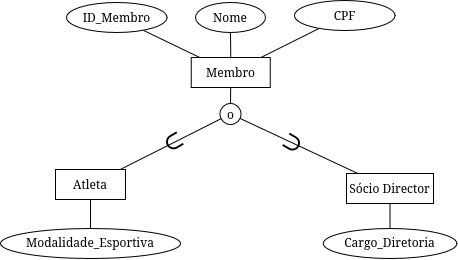

The diagram above was exported from draw.io. Its source (the exported page's mxGraphModel, read from the mxfile embedded in the PNG):
<mxGraphModel dx="614" dy="522" grid="0" gridSize="10" guides="1" tooltips="1" connect="1" arrows="1" fold="1" page="1" pageScale="1" pageWidth="827" pageHeight="1169" math="0" shadow="0">
  <root>
    <mxCell id="0" />
    <mxCell id="1" parent="0" />
    <mxCell id="lcuBY7XPZxBGTW_s_trX-9" edge="1" parent="1" source="lcuBY7XPZxBGTW_s_trX-2" style="edgeStyle=none;rounded=0;orthogonalLoop=1;jettySize=auto;html=1;strokeColor=default;align=center;verticalAlign=middle;fontFamily=Helvetica;fontSize=11;fontColor=default;labelBackgroundColor=default;endArrow=none;endFill=0;" target="TrmHcLEzvrgF0ndUSnMf-1" value="">
      <mxGeometry relative="1" as="geometry">
        <mxPoint x="316.81447010885154" y="347.0526750484613" as="targetPoint" />
      </mxGeometry>
    </mxCell>
    <mxCell id="lcuBY7XPZxBGTW_s_trX-13" edge="1" parent="1" source="lcuBY7XPZxBGTW_s_trX-2" style="edgeStyle=none;rounded=0;orthogonalLoop=1;jettySize=auto;html=1;strokeColor=default;align=center;verticalAlign=middle;fontFamily=Helvetica;fontSize=11;fontColor=default;labelBackgroundColor=default;endArrow=none;endFill=0;" target="lcuBY7XPZxBGTW_s_trX-12" value="">
      <mxGeometry relative="1" as="geometry" />
    </mxCell>
    <mxCell id="TrmHcLEzvrgF0ndUSnMf-4" edge="1" parent="1" source="lcuBY7XPZxBGTW_s_trX-2" style="edgeStyle=none;rounded=0;orthogonalLoop=1;jettySize=auto;html=1;strokeColor=default;align=center;verticalAlign=middle;fontFamily=Helvetica;fontSize=11;fontColor=default;labelBackgroundColor=default;endArrow=none;endFill=0;" target="TrmHcLEzvrgF0ndUSnMf-2" value="">
      <mxGeometry relative="1" as="geometry" />
    </mxCell>
    <mxCell id="lcuBY7XPZxBGTW_s_trX-2" parent="1" style="rounded=0;whiteSpace=wrap;html=1;" value="Membro" vertex="1">
      <mxGeometry height="30" width="79" x="346.86" y="373" as="geometry" />
    </mxCell>
    <mxCell id="lcuBY7XPZxBGTW_s_trX-10" edge="1" parent="1" source="lcuBY7XPZxBGTW_s_trX-3" style="edgeStyle=none;rounded=0;orthogonalLoop=1;jettySize=auto;html=1;strokeColor=default;align=center;verticalAlign=middle;fontFamily=Helvetica;fontSize=11;fontColor=default;labelBackgroundColor=default;endArrow=none;endFill=0;" target="lcuBY7XPZxBGTW_s_trX-2" value="">
      <mxGeometry relative="1" as="geometry" />
    </mxCell>
    <mxCell id="lcuBY7XPZxBGTW_s_trX-3" parent="1" style="ellipse;whiteSpace=wrap;html=1;shapeInside=1;" value="Nome" vertex="1">
      <mxGeometry height="30" width="70" x="351" y="318" as="geometry" />
    </mxCell>
    <mxCell id="lcuBY7XPZxBGTW_s_trX-19" edge="1" parent="1" source="lcuBY7XPZxBGTW_s_trX-12" style="edgeStyle=none;rounded=0;orthogonalLoop=1;jettySize=auto;html=1;strokeColor=default;align=center;verticalAlign=middle;fontFamily=Helvetica;fontSize=11;fontColor=default;labelBackgroundColor=default;endArrow=none;endFill=0;" target="lcuBY7XPZxBGTW_s_trX-16" value="">
      <mxGeometry relative="1" as="geometry">
        <mxPoint x="493.0049304059967" y="443.0036140305571" as="sourcePoint" />
      </mxGeometry>
    </mxCell>
    <mxCell id="lcuBY7XPZxBGTW_s_trX-12" parent="1" style="ellipse;whiteSpace=wrap;html=1;shapeInside=1;aspect=fixed;" value="o&lt;div&gt;&lt;br/&gt;&lt;/div&gt;" vertex="1">
      <mxGeometry height="21" width="21" x="375.5" y="419" as="geometry" />
    </mxCell>
    <mxCell id="lcuBY7XPZxBGTW_s_trX-17" edge="1" parent="1" source="lcuBY7XPZxBGTW_s_trX-15" style="edgeStyle=none;rounded=0;orthogonalLoop=1;jettySize=auto;html=1;strokeColor=default;align=center;verticalAlign=middle;fontFamily=Helvetica;fontSize=11;fontColor=default;labelBackgroundColor=default;endArrow=none;endFill=0;" target="lcuBY7XPZxBGTW_s_trX-12" value="">
      <mxGeometry relative="1" as="geometry" />
    </mxCell>
    <mxCell id="lcuBY7XPZxBGTW_s_trX-30" edge="1" parent="1" source="lcuBY7XPZxBGTW_s_trX-15" style="edgeStyle=none;rounded=0;orthogonalLoop=1;jettySize=auto;html=1;strokeColor=default;align=center;verticalAlign=middle;fontFamily=Helvetica;fontSize=11;fontColor=default;labelBackgroundColor=default;endArrow=none;endFill=0;" target="lcuBY7XPZxBGTW_s_trX-28" value="">
      <mxGeometry relative="1" as="geometry" />
    </mxCell>
    <mxCell id="lcuBY7XPZxBGTW_s_trX-15" parent="1" style="rounded=0;whiteSpace=wrap;html=1;" value="Atleta" vertex="1">
      <mxGeometry height="30" width="70" x="211" y="485" as="geometry" />
    </mxCell>
    <mxCell id="lcuBY7XPZxBGTW_s_trX-38" edge="1" parent="1" source="lcuBY7XPZxBGTW_s_trX-16" style="edgeStyle=none;rounded=0;orthogonalLoop=1;jettySize=auto;html=1;strokeColor=default;align=center;verticalAlign=middle;fontFamily=Helvetica;fontSize=11;fontColor=default;labelBackgroundColor=default;endArrow=none;endFill=0;" target="lcuBY7XPZxBGTW_s_trX-32" value="">
      <mxGeometry relative="1" as="geometry" />
    </mxCell>
    <mxCell id="lcuBY7XPZxBGTW_s_trX-16" parent="1" style="rounded=0;whiteSpace=wrap;html=1;" value="Sócio Director" vertex="1">
      <mxGeometry height="30" width="87" x="502" y="489" as="geometry" />
    </mxCell>
    <mxCell id="lcuBY7XPZxBGTW_s_trX-28" parent="1" style="ellipse;whiteSpace=wrap;html=1;shapeInside=1;" value="Modalidade_Esportiva" vertex="1">
      <mxGeometry height="30" width="180" x="156" y="544" as="geometry" />
    </mxCell>
    <mxCell id="lcuBY7XPZxBGTW_s_trX-32" parent="1" style="ellipse;whiteSpace=wrap;html=1;shapeInside=1;" value="Cargo_Diretoria" vertex="1">
      <mxGeometry height="30" width="133.62" x="478.69" y="544" as="geometry" />
    </mxCell>
    <mxCell id="lcuBY7XPZxBGTW_s_trX-46" edge="1" parent="1" style="edgeStyle=none;rounded=0;orthogonalLoop=1;jettySize=auto;html=1;strokeColor=default;align=center;verticalAlign=middle;fontFamily=Helvetica;fontSize=11;fontColor=default;labelBackgroundColor=default;endArrow=none;endFill=0;" target="lcuBY7XPZxBGTW_s_trX-45" value="">
      <mxGeometry relative="1" as="geometry">
        <mxPoint x="398.3021156835415" y="519" as="sourcePoint" />
      </mxGeometry>
    </mxCell>
    <mxCell id="lcuBY7XPZxBGTW_s_trX-47" parent="1" style="text;whiteSpace=wrap;html=1;fontSize=24;rotation=-210;" value="⊃" vertex="1">
      <mxGeometry height="30" width="37.86" x="309" y="453" as="geometry" />
    </mxCell>
    <mxCell id="lcuBY7XPZxBGTW_s_trX-50" parent="1" style="text;whiteSpace=wrap;html=1;fontSize=24;rotation=30;" value="⊃" vertex="1">
      <mxGeometry height="30" width="37.86" x="440.00386089363946" y="439.9953810567666" as="geometry" />
    </mxCell>
    <mxCell id="TrmHcLEzvrgF0ndUSnMf-1" parent="1" style="ellipse;whiteSpace=wrap;html=1;shapeInside=1;" value="ID_Membro" vertex="1">
      <mxGeometry height="30" width="100.5" x="222" y="318" as="geometry" />
    </mxCell>
    <mxCell id="TrmHcLEzvrgF0ndUSnMf-2" parent="1" style="ellipse;whiteSpace=wrap;html=1;shapeInside=1;" value="CPF" vertex="1">
      <mxGeometry height="30" width="100.5" x="450" y="316" as="geometry" />
    </mxCell>
  </root>
</mxGraphModel>